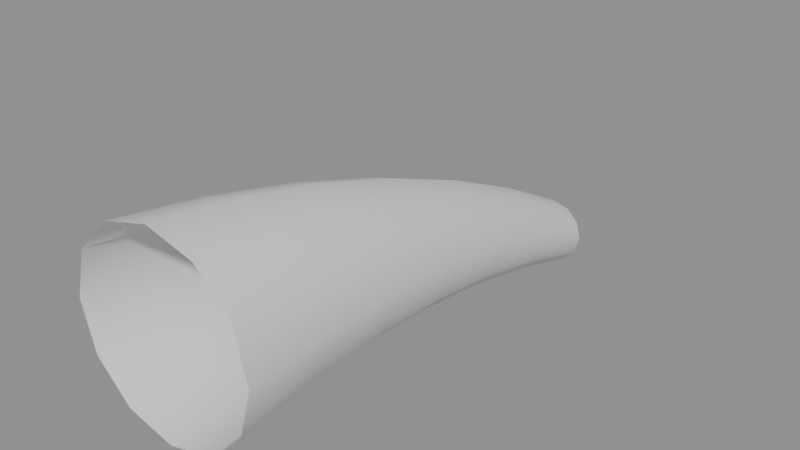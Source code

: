 # Source: country_windsock.blend  (saved by Blender 4.3.34; exported with 4.5.12 LTS)
import bpy
from mathutils import Matrix  # noqa: F401  (used for matrix-valued properties, if any)

bpy.ops.wm.read_factory_settings(use_empty=True)
scene = bpy.context.scene
scene.name = 'Scene'

# ---- meshes
me_tapered_strip_woven_cloth = bpy.data.meshes.new('Tapered strip-woven cloth')
me_tapered_strip_woven_cloth.from_pydata([(0.094, 0.039, 0.0), (0.08141, 0.039, 0.047), (0.047, 0.039, 0.08141), (5.756e-18, 0.039, 0.094), (-0.047, 0.039, 0.08141), (-0.08141, 0.039, 0.047), (-0.094, 0.039, 1.151e-17), (-0.08141, 0.039, -0.047), (-0.047, 0.039, -0.08141), (-1.727e-17, 0.039, -0.094), (0.047, 0.039, -0.08141), (0.08141, 0.039, -0.047), (0.08417, 0.1273, -0.003333), (0.07289, 0.1273, 0.03875), (0.04208, 0.1273, 0.06956), (5.154e-18, 0.1273, 0.08083), (-0.04208, 0.1273, 0.06956), (-0.07289, 0.1273, 0.03875), (-0.08417, 0.1273, -0.003333), (-0.07289, 0.1273, -0.04542), (-0.04208, 0.1273, -0.07622), (-1.546e-17, 0.1273, -0.0875), (0.04208, 0.1273, -0.07622), (0.07289, 0.1273, -0.04542), (0.07433, 0.2157, -0.01333), (0.06437, 0.2157, 0.02383), (0.03717, 0.2157, 0.05104), (4.552e-18, 0.2157, 0.061), (-0.03717, 0.2157, 0.05104), (-0.06437, 0.2157, 0.02383), (-0.07433, 0.2157, -0.01333), (-0.06437, 0.2157, -0.0505), (-0.03717, 0.2157, -0.07771), (-1.365e-17, 0.2157, -0.08767), (0.03717, 0.2157, -0.07771), (0.06437, 0.2157, -0.0505), (0.0645, 0.304, -0.03), (0.05586, 0.304, 0.00225), (0.03225, 0.304, 0.02586), (3.949e-18, 0.304, 0.0345), (-0.03225, 0.304, 0.02586), (-0.05586, 0.304, 0.00225), (-0.0645, 0.304, -0.03), (-0.05586, 0.304, -0.06225), (-0.03225, 0.304, -0.08586), (-1.185e-17, 0.304, -0.0945), (0.03225, 0.304, -0.08586), (0.05586, 0.304, -0.06225), (0.05467, 0.3923, -0.05333), (0.04734, 0.3923, -0.026), (0.02733, 0.3923, -0.005991), (3.347e-18, 0.3923, 0.001333), (-0.02733, 0.3923, -0.005991), (-0.04734, 0.3923, -0.026), (-0.05467, 0.3923, -0.05333), (-0.04734, 0.3923, -0.08067), (-0.02733, 0.3923, -0.1007), (-1.004e-17, 0.3923, -0.108), (0.02733, 0.3923, -0.1007), (0.04734, 0.3923, -0.08067), (0.04483, 0.4807, -0.08333), (0.03883, 0.4807, -0.06092), (0.02242, 0.4807, -0.04451), (2.745e-18, 0.4807, -0.0385), (-0.02242, 0.4807, -0.04451), (-0.03883, 0.4807, -0.06092), (-0.04483, 0.4807, -0.08333), (-0.03883, 0.4807, -0.1058), (-0.02242, 0.4807, -0.1222), (-8.236e-18, 0.4807, -0.1282), (0.02242, 0.4807, -0.1222), (0.03883, 0.4807, -0.1058), (0.035, 0.569, -0.12), (0.03031, 0.569, -0.1025), (0.0175, 0.569, -0.08969), (2.143e-18, 0.569, -0.085), (-0.0175, 0.569, -0.08969), (-0.03031, 0.569, -0.1025), (-0.035, 0.569, -0.12), (-0.03031, 0.569, -0.1375), (-0.0175, 0.569, -0.1503), (-6.429e-18, 0.569, -0.155), (0.0175, 0.569, -0.1503), (0.03031, 0.569, -0.1375)], [], [(0, 1, 13, 12), (1, 2, 14, 13), (2, 3, 15, 14), (3, 4, 16, 15), (4, 5, 17, 16), (5, 6, 18, 17), (6, 7, 19, 18), (7, 8, 20, 19), (8, 9, 21, 20), (9, 10, 22, 21), (10, 11, 23, 22), (11, 0, 12, 23), (12, 13, 25, 24), (13, 14, 26, 25), (14, 15, 27, 26), (15, 16, 28, 27), (16, 17, 29, 28), (17, 18, 30, 29), (18, 19, 31, 30), (19, 20, 32, 31), (20, 21, 33, 32), (21, 22, 34, 33), (22, 23, 35, 34), (23, 12, 24, 35), (24, 25, 37, 36), (25, 26, 38, 37), (26, 27, 39, 38), (27, 28, 40, 39), (28, 29, 41, 40), (29, 30, 42, 41), (30, 31, 43, 42), (31, 32, 44, 43), (32, 33, 45, 44), (33, 34, 46, 45), (34, 35, 47, 46), (35, 24, 36, 47), (36, 37, 49, 48), (37, 38, 50, 49), (38, 39, 51, 50), (39, 40, 52, 51), (40, 41, 53, 52), (41, 42, 54, 53), (42, 43, 55, 54), (43, 44, 56, 55), (44, 45, 57, 56), (45, 46, 58, 57), (46, 47, 59, 58), (47, 36, 48, 59), (48, 49, 61, 60), (49, 50, 62, 61), (50, 51, 63, 62), (51, 52, 64, 63), (52, 53, 65, 64), (53, 54, 66, 65), (54, 55, 67, 66), (55, 56, 68, 67), (56, 57, 69, 68), (57, 58, 70, 69), (58, 59, 71, 70), (59, 48, 60, 71), (60, 61, 73, 72), (61, 62, 74, 73), (62, 63, 75, 74), (63, 64, 76, 75), (64, 65, 77, 76), (65, 66, 78, 77), (66, 67, 79, 78), (67, 68, 80, 79), (68, 69, 81, 80), (69, 70, 82, 81), (70, 71, 83, 82), (71, 60, 72, 83)])
me_tapered_strip_woven_cloth.polygons.foreach_set('use_smooth', [True] * 72)
_uv = me_tapered_strip_woven_cloth.uv_layers.new(name='Striped fabric')
_uv.uv.foreach_set('vector', [0.25, 0.5, 0.25, 0.5, 0.25, 0.5, 0.25, 0.5, 0.25, 0.5, 0.25, 0.5, 0.25, 0.5, 0.25, 0.5, 0.25, 0.5, 0.25, 0.5, 0.25, 0.5, 0.25, 0.5, 0.25, 0.5, 0.25, 0.5, 0.25, 0.5, 0.25, 0.5, 0.25, 0.5, 0.25, 0.5, 0.25, 0.5, 0.25, 0.5, 0.25, 0.5, 0.25, 0.5, 0.25, 0.5, 0.25, 0.5, 0.25, 0.5, 0.25, 0.5, 0.25, 0.5, 0.25, 0.5, 0.25, 0.5, 0.25, 0.5, 0.25, 0.5, 0.25, 0.5, 0.25, 0.5, 0.25, 0.5, 0.25, 0.5, 0.25, 0.5, 0.25, 0.5, 0.25, 0.5, 0.25, 0.5, 0.25, 0.5, 0.25, 0.5, 0.25, 0.5, 0.25, 0.5, 0.25, 0.5, 0.25, 0.5, 0.25, 0.5, 0.25, 0.5, 0.25, 0.5, 0.75, 0.5, 0.75, 0.5, 0.75, 0.5, 0.75, 0.5, 0.75, 0.5, 0.75, 0.5, 0.75, 0.5, 0.75, 0.5, 0.75, 0.5, 0.75, 0.5, 0.75, 0.5, 0.75, 0.5, 0.75, 0.5, 0.75, 0.5, 0.75, 0.5, 0.75, 0.5, 0.75, 0.5, 0.75, 0.5, 0.75, 0.5, 0.75, 0.5, 0.75, 0.5, 0.75, 0.5, 0.75, 0.5, 0.75, 0.5, 0.75, 0.5, 0.75, 0.5, 0.75, 0.5, 0.75, 0.5, 0.75, 0.5, 0.75, 0.5, 0.75, 0.5, 0.75, 0.5, 0.75, 0.5, 0.75, 0.5, 0.75, 0.5, 0.75, 0.5, 0.75, 0.5, 0.75, 0.5, 0.75, 0.5, 0.75, 0.5, 0.75, 0.5, 0.75, 0.5, 0.75, 0.5, 0.75, 0.5, 0.75, 0.5, 0.75, 0.5, 0.75, 0.5, 0.75, 0.5, 0.25, 0.5, 0.25, 0.5, 0.25, 0.5, 0.25, 0.5, 0.25, 0.5, 0.25, 0.5, 0.25, 0.5, 0.25, 0.5, 0.25, 0.5, 0.25, 0.5, 0.25, 0.5, 0.25, 0.5, 0.25, 0.5, 0.25, 0.5, 0.25, 0.5, 0.25, 0.5, 0.25, 0.5, 0.25, 0.5, 0.25, 0.5, 0.25, 0.5, 0.25, 0.5, 0.25, 0.5, 0.25, 0.5, 0.25, 0.5, 0.25, 0.5, 0.25, 0.5, 0.25, 0.5, 0.25, 0.5, 0.25, 0.5, 0.25, 0.5, 0.25, 0.5, 0.25, 0.5, 0.25, 0.5, 0.25, 0.5, 0.25, 0.5, 0.25, 0.5, 0.25, 0.5, 0.25, 0.5, 0.25, 0.5, 0.25, 0.5, 0.25, 0.5, 0.25, 0.5, 0.25, 0.5, 0.25, 0.5, 0.25, 0.5, 0.25, 0.5, 0.25, 0.5, 0.25, 0.5, 0.75, 0.5, 0.75, 0.5, 0.75, 0.5, 0.75, 0.5, 0.75, 0.5, 0.75, 0.5, 0.75, 0.5, 0.75, 0.5, 0.75, 0.5, 0.75, 0.5, 0.75, 0.5, 0.75, 0.5, 0.75, 0.5, 0.75, 0.5, 0.75, 0.5, 0.75, 0.5, 0.75, 0.5, 0.75, 0.5, 0.75, 0.5, 0.75, 0.5, 0.75, 0.5, 0.75, 0.5, 0.75, 0.5, 0.75, 0.5, 0.75, 0.5, 0.75, 0.5, 0.75, 0.5, 0.75, 0.5, 0.75, 0.5, 0.75, 0.5, 0.75, 0.5, 0.75, 0.5, 0.75, 0.5, 0.75, 0.5, 0.75, 0.5, 0.75, 0.5, 0.75, 0.5, 0.75, 0.5, 0.75, 0.5, 0.75, 0.5, 0.75, 0.5, 0.75, 0.5, 0.75, 0.5, 0.75, 0.5, 0.75, 0.5, 0.75, 0.5, 0.75, 0.5, 0.75, 0.5, 0.25, 0.5, 0.25, 0.5, 0.25, 0.5, 0.25, 0.5, 0.25, 0.5, 0.25, 0.5, 0.25, 0.5, 0.25, 0.5, 0.25, 0.5, 0.25, 0.5, 0.25, 0.5, 0.25, 0.5, 0.25, 0.5, 0.25, 0.5, 0.25, 0.5, 0.25, 0.5, 0.25, 0.5, 0.25, 0.5, 0.25, 0.5, 0.25, 0.5, 0.25, 0.5, 0.25, 0.5, 0.25, 0.5, 0.25, 0.5, 0.25, 0.5, 0.25, 0.5, 0.25, 0.5, 0.25, 0.5, 0.25, 0.5, 0.25, 0.5, 0.25, 0.5, 0.25, 0.5, 0.25, 0.5, 0.25, 0.5, 0.25, 0.5, 0.25, 0.5, 0.25, 0.5, 0.25, 0.5, 0.25, 0.5, 0.25, 0.5, 0.25, 0.5, 0.25, 0.5, 0.25, 0.5, 0.25, 0.5, 0.25, 0.5, 0.25, 0.5, 0.25, 0.5, 0.25, 0.5, 0.75, 0.5, 0.75, 0.5, 0.75, 0.5, 0.75, 0.5, 0.75, 0.5, 0.75, 0.5, 0.75, 0.5, 0.75, 0.5, 0.75, 0.5, 0.75, 0.5, 0.75, 0.5, 0.75, 0.5, 0.75, 0.5, 0.75, 0.5, 0.75, 0.5, 0.75, 0.5, 0.75, 0.5, 0.75, 0.5, 0.75, 0.5, 0.75, 0.5, 0.75, 0.5, 0.75, 0.5, 0.75, 0.5, 0.75, 0.5, 0.75, 0.5, 0.75, 0.5, 0.75, 0.5, 0.75, 0.5, 0.75, 0.5, 0.75, 0.5, 0.75, 0.5, 0.75, 0.5, 0.75, 0.5, 0.75, 0.5, 0.75, 0.5, 0.75, 0.5, 0.75, 0.5, 0.75, 0.5, 0.75, 0.5, 0.75, 0.5, 0.75, 0.5, 0.75, 0.5, 0.75, 0.5, 0.75, 0.5, 0.75, 0.5, 0.75, 0.5, 0.75, 0.5, 0.75, 0.5])
me_tapered_strip_woven_cloth.update()
arm_fixed_swivel_and_travelling_fabric_folds = bpy.data.armatures.new('Fixed swivel and travelling fabric folds')  # bones are not reproduced

# ---- objects
ob_country_windsock = bpy.data.objects.new('Country windsock', me_tapered_strip_woven_cloth)
ob_windsock_cloth_rig = bpy.data.objects.new('Windsock cloth rig', arm_fixed_swivel_and_travelling_fabric_folds)

# ---- transforms, parenting, visibility, modifiers, constraints
ob_country_windsock.parent = ob_windsock_cloth_rig
ob_country_windsock.location = (0.0, 0.0, 0.0)
_vg = ob_country_windsock.vertex_groups.new(name='Ring 0')
_vg.add([0, 1, 2, 3, 4, 5, 6, 7, 8, 9, 10, 11], 1.0, 'REPLACE')
_vg = ob_country_windsock.vertex_groups.new(name='Ring 1')
_vg.add([12, 13, 14, 15, 16, 17, 18, 19, 20, 21, 22, 23], 1.0, 'REPLACE')
_vg = ob_country_windsock.vertex_groups.new(name='Ring 2')
_vg.add([24, 25, 26, 27, 28, 29, 30, 31, 32, 33, 34, 35], 1.0, 'REPLACE')
_vg = ob_country_windsock.vertex_groups.new(name='Ring 3')
_vg.add([36, 37, 38, 39, 40, 41, 42, 43, 44, 45, 46, 47], 1.0, 'REPLACE')
_vg = ob_country_windsock.vertex_groups.new(name='Ring 4')
_vg.add([48, 49, 50, 51, 52, 53, 54, 55, 56, 57, 58, 59], 1.0, 'REPLACE')
_vg = ob_country_windsock.vertex_groups.new(name='Ring 5')
_vg.add([60, 61, 62, 63, 64, 65, 66, 67, 68, 69, 70, 71], 1.0, 'REPLACE')
_vg = ob_country_windsock.vertex_groups.new(name='Ring 6')
_vg.add([72, 73, 74, 75, 76, 77, 78, 79, 80, 81, 82, 83], 1.0, 'REPLACE')
_m = ob_country_windsock.modifiers.new('Cloth skin', 'ARMATURE')
_m.object = ob_windsock_cloth_rig
ob_windsock_cloth_rig.location = (0.0, 0.0, 0.0)

# ---- collection membership
scene.collection.objects.link(ob_country_windsock)
scene.collection.objects.link(ob_windsock_cloth_rig)

# ---- scene / render settings (as saved in the file)
scene.frame_start = 0; scene.frame_end = 60; scene.frame_set(0)
scene.render.engine = 'BLENDER_EEVEE_NEXT'
scene.render.fps = 30
bpy.context.view_layer.update()

# ---- added for rendering (the .blend has no active camera and no usable light): camera, sun + grey world if the file has none
cam_auto = bpy.data.cameras.new('AutoCamera')
cam_auto.lens = 50.0
cam_auto.sensor_width = 36.0
cam_auto.clip_end = 1000.0
ob_auto_camera = bpy.data.objects.new('AutoCamera', cam_auto)
scene.collection.objects.link(ob_auto_camera)
ob_auto_camera.location = (0.563412, -0.366535, 0.437762)
ob_auto_camera.rotation_euler = (1.09748, -7.21219e-08, 0.694738)
scene.camera = ob_auto_camera
light_auto_sun = bpy.data.lights.new('AutoSun', 'SUN')
light_auto_sun.energy = 3.0
light_auto_sun.angle = 0.0523599
ob_auto_sun = bpy.data.objects.new('AutoSun', light_auto_sun)
scene.collection.objects.link(ob_auto_sun)
ob_auto_sun.rotation_euler = (0.872665, 0.174533, 0.523599)
if scene.world is None:
    world_auto = bpy.data.worlds.new('AutoWorld')
    world_auto.color = (0.3, 0.3, 0.3)
    scene.world = world_auto
bpy.context.view_layer.update()
